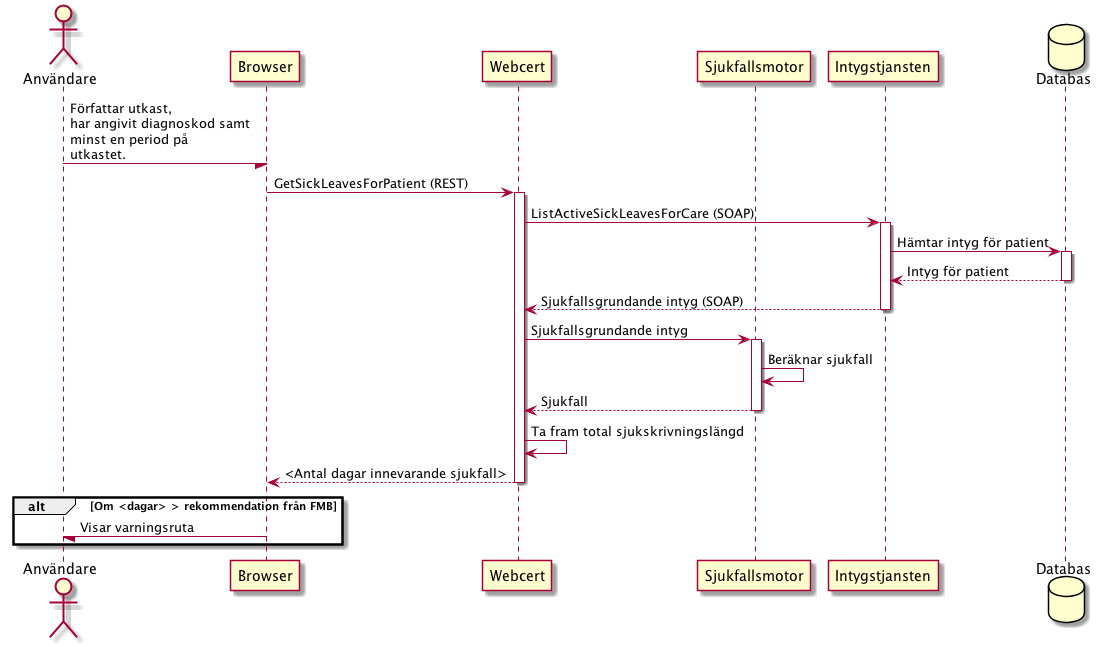

The diagram above was rendered by PlantUML. Its source (embedded in the PNG):
@startuml
actor Användare
participant Browser
participant Webcert
participant Sjukfallsmotor
participant Intygstjansten
database Databas
Användare -/ Browser: Författar utkast,\nhar angivit diagnoskod samt\nminst en period på\nutkastet.
Browser -> Webcert: GetSickLeavesForPatient (REST)
activate Webcert
Webcert -> Intygstjansten: ListActiveSickLeavesForCare (SOAP)
activate Intygstjansten
Intygstjansten -> Databas: Hämtar intyg för patient
activate Databas
Databas --> Intygstjansten: Intyg för patient
deactivate Databas

Intygstjansten --> Webcert: Sjukfallsgrundande intyg (SOAP)
deactivate Intygstjansten
Webcert -> Sjukfallsmotor: Sjukfallsgrundande intyg
activate Sjukfallsmotor
Sjukfallsmotor -> Sjukfallsmotor: Beräknar sjukfall
Sjukfallsmotor --> Webcert: Sjukfall
deactivate Sjukfallsmotor
Webcert -> Webcert: Ta fram total sjukskrivningslängd
Webcert --> Browser: <Antal dagar innevarande sjukfall>
deactivate Webcert
alt Om <dagar> > rekommendation från FMB
Browser -/ Användare: Visar varningsruta
end

@enduml